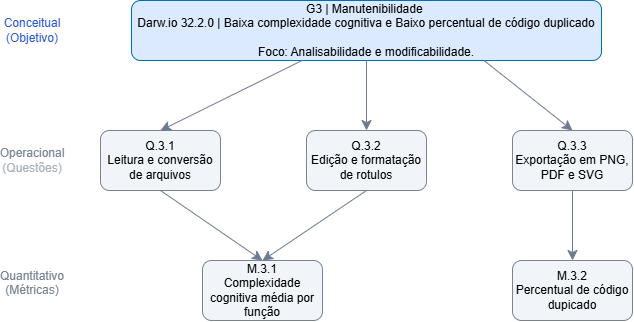

The diagram above was exported from draw.io. Its source (the exported page's mxGraphModel, read from the mxfile embedded in the PNG):
<mxGraphModel dx="838" dy="554" grid="1" gridSize="10" guides="1" tooltips="1" connect="1" arrows="1" fold="1" page="1" pageScale="1" pageWidth="827" pageHeight="1169" math="0" shadow="0">
  <root>
    <mxCell id="0" />
    <mxCell id="1" parent="0" />
    <mxCell id="CzG34sPlu_BXQ_b7GUo8-2" parent="1" style="rounded=1;whiteSpace=wrap;html=1;roundedPerimeter=1;fillColor=light-dark(#DBEAFE,#DBEAFE);fontColor=light-dark(#000000,#000000);strokeColor=light-dark(#006EAF,#2454D9);fillStyle=solid;" value="G3 | Manutenibilidade&amp;nbsp;&lt;div&gt;Darw.io 32.2.0 | Baixa complexidade cognitiva e Baixo percentual de código duplicado&lt;br&gt;&lt;div&gt;&lt;br&gt;&lt;/div&gt;&lt;div&gt;Foco: &lt;span style=&quot;background-color: transparent;&quot;&gt;Analisabilidade e modificabilidade.&lt;/span&gt;&lt;/div&gt;&lt;/div&gt;" vertex="1">
      <mxGeometry height="60" width="470" x="179" y="90" as="geometry" />
    </mxCell>
    <mxCell id="CzG34sPlu_BXQ_b7GUo8-4" parent="1" style="rounded=1;whiteSpace=wrap;html=1;roundedPerimeter=1;fillColor=light-dark(#F1F5F9,#F1F5F9);fontColor=light-dark(#000000,#000000);strokeColor=#798392;" value="&lt;div&gt;Q.3.1&lt;/div&gt;&lt;div&gt;Leitura e conversão de arquivos&lt;/div&gt;" vertex="1">
      <mxGeometry height="60" width="120" x="148" y="220" as="geometry" />
    </mxCell>
    <mxCell id="CzG34sPlu_BXQ_b7GUo8-6" parent="1" style="rounded=1;whiteSpace=wrap;html=1;roundedPerimeter=1;fillColor=light-dark(#F1F5F9,#F1F5F9);fontColor=light-dark(#000000,#000000);strokeColor=#798392;" value="&lt;div&gt;Q.3.2&lt;/div&gt;&lt;div&gt;Edição e formatação de rotulos&lt;/div&gt;" vertex="1">
      <mxGeometry height="60" width="120" x="354" y="220" as="geometry" />
    </mxCell>
    <mxCell id="CzG34sPlu_BXQ_b7GUo8-7" parent="1" style="rounded=1;whiteSpace=wrap;html=1;roundedPerimeter=1;fillColor=light-dark(#F1F5F9,#F1F5F9);fontColor=light-dark(#000000,#000000);strokeColor=#798392;" value="&lt;div&gt;Q.3.3&lt;/div&gt;&lt;div&gt;Exportação em PNG, PDF e SVG&lt;/div&gt;" vertex="1">
      <mxGeometry height="60" width="120" x="560" y="220" as="geometry" />
    </mxCell>
    <mxCell id="CzG34sPlu_BXQ_b7GUo8-8" parent="1" style="rounded=1;whiteSpace=wrap;html=1;roundedPerimeter=1;fillColor=light-dark(#F1F5F9,#F1F5F9);fontColor=light-dark(#000000,#000000);strokeColor=#798392;" value="&lt;div&gt;M.3.1&lt;/div&gt;&lt;div&gt;Complexidade cognitiva média por função&lt;/div&gt;" vertex="1">
      <mxGeometry height="60" width="120" x="250" y="350" as="geometry" />
    </mxCell>
    <mxCell id="CzG34sPlu_BXQ_b7GUo8-9" parent="1" style="rounded=1;whiteSpace=wrap;html=1;roundedPerimeter=1;fillColor=light-dark(#F1F5F9,#F1F5F9);fontColor=light-dark(#000000,#000000);strokeColor=#798392;" value="&lt;div&gt;M.3.2&lt;/div&gt;&lt;div&gt;Percentual de código dupicado&lt;/div&gt;" vertex="1">
      <mxGeometry height="60" width="120" x="560" y="350" as="geometry" />
    </mxCell>
    <mxCell id="CzG34sPlu_BXQ_b7GUo8-11" edge="1" parent="1" source="CzG34sPlu_BXQ_b7GUo8-2" style="endArrow=classic;html=1;rounded=0;fontSize=12;defaultLabelBackgroundColor=page;startSize=8;endSize=8;curved=1;entryX=0.5;entryY=0;entryDx=0;entryDy=0;exitX=0.355;exitY=1.029;exitDx=0;exitDy=0;strokeColor=#6D7B91;" target="CzG34sPlu_BXQ_b7GUo8-4" value="">
      <mxGeometry height="50" relative="1" width="50" as="geometry">
        <mxPoint x="350" y="270" as="sourcePoint" />
        <mxPoint x="400" y="220" as="targetPoint" />
      </mxGeometry>
    </mxCell>
    <mxCell id="CzG34sPlu_BXQ_b7GUo8-12" edge="1" parent="1" source="CzG34sPlu_BXQ_b7GUo8-2" style="endArrow=classic;html=1;rounded=0;fontSize=12;defaultLabelBackgroundColor=page;startSize=8;endSize=8;curved=1;entryX=0.5;entryY=0;entryDx=0;entryDy=0;exitX=0.5;exitY=1;exitDx=0;exitDy=0;strokeColor=#6D7B91;" target="CzG34sPlu_BXQ_b7GUo8-6" value="">
      <mxGeometry height="50" relative="1" width="50" as="geometry">
        <mxPoint x="432" y="170" as="sourcePoint" />
        <mxPoint x="290" y="240" as="targetPoint" />
      </mxGeometry>
    </mxCell>
    <mxCell id="CzG34sPlu_BXQ_b7GUo8-13" edge="1" parent="1" source="CzG34sPlu_BXQ_b7GUo8-2" style="endArrow=classic;html=1;rounded=0;fontSize=12;defaultLabelBackgroundColor=page;startSize=8;endSize=8;curved=1;exitX=0.75;exitY=1;exitDx=0;exitDy=0;entryX=0.5;entryY=0;entryDx=0;entryDy=0;strokeColor=#6D7B91;" target="CzG34sPlu_BXQ_b7GUo8-7" value="">
      <mxGeometry height="50" relative="1" width="50" as="geometry">
        <mxPoint x="632" y="220" as="sourcePoint" />
        <mxPoint x="490" y="290" as="targetPoint" />
      </mxGeometry>
    </mxCell>
    <mxCell id="CzG34sPlu_BXQ_b7GUo8-14" edge="1" parent="1" source="CzG34sPlu_BXQ_b7GUo8-6" style="endArrow=classic;html=1;rounded=0;fontSize=12;defaultLabelBackgroundColor=page;startSize=8;endSize=8;curved=1;entryX=0.5;entryY=0;entryDx=0;entryDy=0;exitX=0.5;exitY=1;exitDx=0;exitDy=0;strokeColor=#6D7B91;" target="CzG34sPlu_BXQ_b7GUo8-8" value="">
      <mxGeometry height="50" relative="1" width="50" as="geometry">
        <mxPoint x="460" y="270" as="sourcePoint" />
        <mxPoint x="510" y="220" as="targetPoint" />
      </mxGeometry>
    </mxCell>
    <mxCell id="CzG34sPlu_BXQ_b7GUo8-15" edge="1" parent="1" source="CzG34sPlu_BXQ_b7GUo8-4" style="endArrow=classic;html=1;rounded=0;fontSize=12;defaultLabelBackgroundColor=page;startSize=8;endSize=8;curved=1;entryX=0.5;entryY=0;entryDx=0;entryDy=0;exitX=0.5;exitY=1;exitDx=0;exitDy=0;strokeColor=#6D7B91;" target="CzG34sPlu_BXQ_b7GUo8-8" value="">
      <mxGeometry height="50" relative="1" width="50" as="geometry">
        <mxPoint x="474" y="310" as="sourcePoint" />
        <mxPoint x="370" y="380" as="targetPoint" />
      </mxGeometry>
    </mxCell>
    <mxCell id="CzG34sPlu_BXQ_b7GUo8-16" edge="1" parent="1" source="CzG34sPlu_BXQ_b7GUo8-7" style="endArrow=classic;html=1;rounded=0;fontSize=12;defaultLabelBackgroundColor=page;startSize=8;endSize=8;curved=1;entryX=0.5;entryY=0;entryDx=0;entryDy=0;exitX=0.5;exitY=1;exitDx=0;exitDy=0;strokeColor=#6D7B91;" target="CzG34sPlu_BXQ_b7GUo8-9" value="">
      <mxGeometry height="50" relative="1" width="50" as="geometry">
        <mxPoint x="550" y="240" as="sourcePoint" />
        <mxPoint x="600" y="190" as="targetPoint" />
      </mxGeometry>
    </mxCell>
    <mxCell id="CzG34sPlu_BXQ_b7GUo8-17" parent="1" style="text;html=1;whiteSpace=wrap;strokeColor=none;fillColor=none;align=center;verticalAlign=middle;rounded=0;fontColor=#2957DA;" value="Conceitual&lt;br&gt;(Objetivo)" vertex="1">
      <mxGeometry height="30" width="60" x="50" y="105" as="geometry" />
    </mxCell>
    <mxCell id="CzG34sPlu_BXQ_b7GUo8-18" parent="1" style="text;html=1;whiteSpace=wrap;strokeColor=none;fillColor=none;align=center;verticalAlign=middle;rounded=0;fontColor=#798392;" value="Operacional&lt;br&gt;&lt;span style=&quot;color: rgb(172, 177, 185);&quot;&gt;(Questões)&lt;/span&gt;" vertex="1">
      <mxGeometry height="30" width="60" x="50" y="235" as="geometry" />
    </mxCell>
    <mxCell id="CzG34sPlu_BXQ_b7GUo8-19" parent="1" style="text;html=1;whiteSpace=wrap;strokeColor=none;fillColor=none;align=center;verticalAlign=middle;rounded=0;fontColor=#798392;" value="Quantitativo&lt;br&gt;(Métricas)&lt;div&gt;&lt;br&gt;&lt;/div&gt;" vertex="1">
      <mxGeometry height="30" width="60" x="50" y="365" as="geometry" />
    </mxCell>
  </root>
</mxGraphModel>